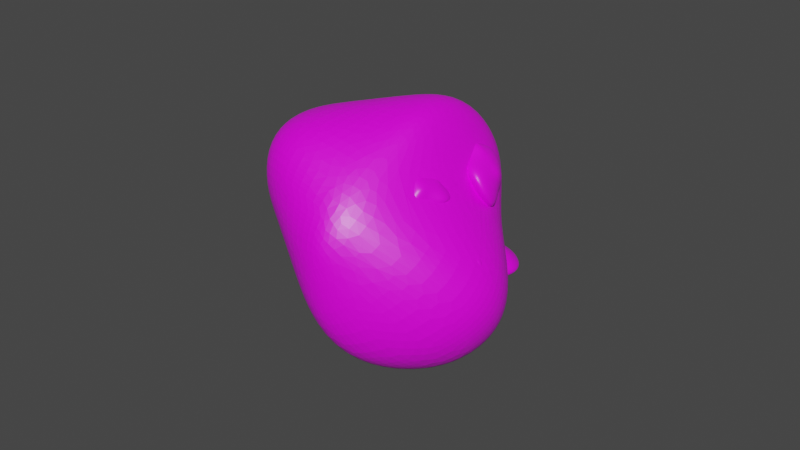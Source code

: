 # Source: copperDeposit2.blend  (saved by Blender 2.90.8; exported with 4.5.12 LTS)
import bpy
from mathutils import Matrix  # noqa: F401  (used for matrix-valued properties, if any)

bpy.ops.wm.read_factory_settings(use_empty=True)
scene = bpy.context.scene
scene.name = 'Scene'

# ---- collections
col_collection = bpy.data.collections.new('Collection'); scene.collection.children.link(col_collection)

# ---- images (referenced by path relative to the original .blend; pixels are not part of the script)
import os
ASSET_DIR = os.environ.get("B2B_ASSET_DIR", "")  # directory of the original .blend (textures are referenced by path, not embedded)
HERE = os.path.dirname(os.path.abspath(__file__))  # packed textures are extracted next to this script under _unpacked/

def load_image(name, relpath, width, height, colorspace="sRGB"):
    """Load a texture the original file referenced (path relative to the .blend, or extracted next to this script)."""
    p = next((c for c in (os.path.join(HERE, relpath), os.path.join(ASSET_DIR, relpath)) if relpath and os.path.exists(c)), "")
    if p:
        img = bpy.data.images.load(p, check_existing=True)
        img.name = name
    else:  # same state as the original file: an image datablock whose file is absent (Cycles renders it pink)
        img = bpy.data.images.new(name, width, height)
        img.source = "FILE"
        img.filepath = "//" + (relpath or name)
    img.colorspace_settings.name = colorspace
    return img
img_colourpalette_png = load_image('colourpalette.png', 'colourpalette.png', 1024, 1024, 'sRGB')

# ---- materials (node trees are filled in below, after node groups)
mat_material = bpy.data.materials.new('Material')
mat_material.alpha_threshold = 0.0
mat_material.use_transparent_shadow = False
mat_material.line_color = (0.0, 0.0, 0.0, 1.0)

# ---- material node trees
mat_material.use_nodes = True; mat_material.node_tree.nodes.clear()
_N = mat_material.node_tree.nodes; _L = mat_material.node_tree.links
n0 = _N.new('ShaderNodeOutputMaterial'); n0.name = 'Material Output'; n0.location = (300, 300)
n1 = _N.new('ShaderNodeBsdfPrincipled'); n1.name = 'Principled BSDF'; n1.location = (10, 300)
n1.distribution = 'GGX'
n1.subsurface_method = 'BURLEY'
n1.inputs[2].default_value = 0.4
n1.inputs[3].default_value = 1.45
n1.inputs[27].default_value = (0.0, 0.0, 0.0, 1.0)
n1.inputs[28].default_value = 1.0
n2 = _N.new('ShaderNodeTexImage'); n2.name = 'Image Texture'; n2.location = (-314, 261)
n2.image = img_colourpalette_png
n3 = _N.new('ShaderNodeTexCoord'); n3.name = 'Texture Coordinate'; n3.location = (-514, 197)
_L.new(n1.outputs[0], n0.inputs[0])
_L.new(n2.outputs[0], n1.inputs[0])
_L.new(n3.outputs[2], n2.inputs[0])
n0.is_active_output = True

# ---- world
world_world = bpy.data.worlds.new('World'); scene.world = world_world
world_world.use_nodes = True; world_world.node_tree.nodes.clear()
_N = world_world.node_tree.nodes; _L = world_world.node_tree.links
n0 = _N.new('ShaderNodeOutputWorld'); n0.name = 'World Output'; n0.location = (300, 300)
n1 = _N.new('ShaderNodeBackground'); n1.name = 'Background'; n1.location = (10, 300)
n1.inputs[0].default_value = (0.05088, 0.05088, 0.05088, 1.0)
_L.new(n1.outputs[0], n0.inputs[0])
n0.is_active_output = True
world_world.color = (0.05088, 0.05088, 0.05088)
world_world.use_sun_shadow = False
world_world.sun_shadow_jitter_overblur = 0.0

# ---- meshes
me_cube = bpy.data.meshes.new('Cube')
me_cube.from_pydata([(0.565, 1.0, 1.207), (1.377, 1.464, 1.854), (1.675, 0.9894, 1.383), (1.105, 0.4292, -2.057), (0.565, 3.026, 0.1214), (2.569, 0.565, 0.1214), (2.618, -1.816, 1.806), (1.659, -0.06941, 1.927), (0.565, -1.581, 1.207), (1.0, -0.565, 0.1214), (0.1467, -1.662, -0.0661), (0.565, -0.565, -0.3136), (-0.565, 1.388, 1.207), (-1.962, 0.9534, 1.207), (-0.565, 0.9534, 1.642), (-1.379, 1.239, -0.01652), (-0.565, 2.095, 0.1535), (-0.9443, 1.239, -0.4515), (-2.341, 0.4972, 1.037), (-0.565, -1.192, 1.207), (-0.565, -0.7573, 2.524), (-0.9443, 0.1087, -0.4515), (-0.9833, -1.662, -0.03402), (-1.379, 0.1087, -0.01652)], [], [(17, 3, 11, 21), (23, 18, 13, 15), (10, 8, 19, 22), (1, 14, 20, 7), (5, 2, 6, 9), (0, 1, 2), (3, 4, 5), (6, 7, 8), (9, 10, 11), (12, 13, 14), (15, 16, 17), (18, 19, 20), (21, 22, 23), (17, 21, 23, 15), (3, 17, 16, 4), (2, 5, 4, 0), (22, 19, 18, 23), (8, 10, 9, 6), (12, 16, 15, 13), (7, 20, 19, 8), (1, 7, 6, 2), (21, 11, 10, 22), (20, 14, 13, 18), (14, 1, 0, 12), (11, 3, 5, 9), (16, 12, 0, 4)])
_uv = me_cube.uv_layers.new(name='UVMap')
_uv.uv.foreach_set('vector', [0.909, 0.5515, 0.909, 0.5515, 0.909, 0.5515, 0.909, 0.5515, 0.909, 0.5515, 0.909, 0.5515, 0.909, 0.5515, 0.909, 0.5515, 0.909, 0.5515, 0.909, 0.5515, 0.909, 0.5515, 0.909, 0.5515, 0.909, 0.5515, 0.909, 0.5515, 0.909, 0.5515, 0.909, 0.5515, 0.909, 0.5515, 0.909, 0.5515, 0.909, 0.5515, 0.909, 0.5515, 0.909, 0.5515, 0.909, 0.5515, 0.909, 0.5515, 0.909, 0.5515, 0.909, 0.5515, 0.909, 0.5515, 0.909, 0.5515, 0.909, 0.5515, 0.909, 0.5515, 0.909, 0.5515, 0.909, 0.5515, 0.909, 0.5515, 0.909, 0.5515, 0.909, 0.5515, 0.909, 0.5515, 0.909, 0.5515, 0.909, 0.5515, 0.909, 0.5515, 0.909, 0.5515, 0.909, 0.5515, 0.909, 0.5515, 0.909, 0.5515, 0.909, 0.5515, 0.909, 0.5515, 0.909, 0.5515, 0.909, 0.5515, 0.909, 0.5515, 0.909, 0.5515, 0.909, 0.5515, 0.909, 0.5515, 0.909, 0.5515, 0.909, 0.5515, 0.909, 0.5515, 0.909, 0.5515, 0.909, 0.5515, 0.909, 0.5515, 0.909, 0.5515, 0.909, 0.5515, 0.909, 0.5515, 0.909, 0.5515, 0.909, 0.5515, 0.909, 0.5515, 0.909, 0.5515, 0.909, 0.5515, 0.909, 0.5515, 0.909, 0.5515, 0.909, 0.5515, 0.909, 0.5515, 0.909, 0.5515, 0.909, 0.5515, 0.909, 0.5515, 0.909, 0.5515, 0.909, 0.5515, 0.909, 0.5515, 0.909, 0.5515, 0.909, 0.5515, 0.909, 0.5515, 0.909, 0.5515, 0.909, 0.5515, 0.909, 0.5515, 0.909, 0.5515, 0.909, 0.5515, 0.909, 0.5515, 0.909, 0.5515, 0.909, 0.5515, 0.909, 0.5515, 0.909, 0.5515, 0.909, 0.5515, 0.909, 0.5515, 0.909, 0.5515, 0.909, 0.5515, 0.909, 0.5515, 0.909, 0.5515, 0.909, 0.5515, 0.909, 0.5515, 0.909, 0.5515])
me_cube.materials.append(mat_material)
me_cube.use_remesh_preserve_volume = False
me_cube.use_remesh_preserve_attributes = False
me_cube.use_mirror_vertex_groups = False
me_cube.update()
me_cube_001 = bpy.data.meshes.new('Cube.001')
me_cube_001.from_pydata([(0.565, 1.0, 1.207), (0.565, 0.9534, 1.642), (1.0, 0.565, 1.207), (0.565, 0.565, -0.3136), (0.565, 3.026, 0.1214), (2.569, 0.565, 0.1214), (1.0, -0.565, 1.207), (0.565, -0.7573, 1.642), (0.565, -1.581, 1.207), (1.0, -0.565, 0.1214), (0.565, -2.405, 0.1214), (0.565, -0.565, -0.3136), (-0.565, 1.388, 1.207), (-1.962, 0.9534, 1.207), (-0.565, 0.9534, 1.642), (-1.0, 0.565, 0.1535), (-0.565, 2.095, 0.1535), (-0.565, 0.565, -0.2815), (-1.962, -0.1766, 1.207), (-0.565, -1.192, 1.207), (-0.565, -0.7573, 2.524), (-0.565, -0.565, -0.2815), (-0.565, -2.405, 0.1535), (-1.0, -0.565, 0.1535)], [], [(17, 3, 11, 21), (23, 18, 13, 15), (10, 8, 19, 22), (1, 14, 20, 7), (5, 2, 6, 9), (0, 1, 2), (3, 4, 5), (6, 7, 8), (9, 10, 11), (12, 13, 14), (15, 16, 17), (18, 19, 20), (21, 22, 23), (17, 21, 23, 15), (3, 17, 16, 4), (2, 5, 4, 0), (22, 19, 18, 23), (8, 10, 9, 6), (12, 16, 15, 13), (7, 20, 19, 8), (1, 7, 6, 2), (21, 11, 10, 22), (20, 14, 13, 18), (14, 1, 0, 12), (11, 3, 5, 9), (16, 12, 0, 4)])
_uv = me_cube_001.uv_layers.new(name='UVMap')
_uv.uv.foreach_set('vector', [0.8098, 0.3034, 0.8098, 0.3034, 0.8098, 0.3034, 0.8098, 0.3034, 0.8098, 0.3034, 0.8098, 0.3034, 0.8098, 0.3034, 0.8098, 0.3034, 0.8098, 0.3034, 0.8098, 0.3034, 0.8098, 0.3034, 0.8098, 0.3034, 0.8098, 0.3034, 0.8098, 0.3034, 0.8098, 0.3034, 0.8098, 0.3034, 0.8098, 0.3034, 0.8098, 0.3034, 0.8098, 0.3034, 0.8098, 0.3034, 0.8098, 0.3034, 0.8098, 0.3034, 0.8098, 0.3034, 0.8098, 0.3034, 0.8098, 0.3034, 0.8098, 0.3034, 0.8098, 0.3034, 0.8098, 0.3034, 0.8098, 0.3034, 0.8098, 0.3034, 0.8098, 0.3034, 0.8098, 0.3034, 0.8098, 0.3034, 0.8098, 0.3034, 0.8098, 0.3034, 0.8098, 0.3034, 0.8098, 0.3034, 0.8098, 0.3034, 0.8098, 0.3034, 0.8098, 0.3034, 0.8098, 0.3034, 0.8098, 0.3034, 0.8098, 0.3034, 0.8098, 0.3034, 0.8098, 0.3034, 0.8098, 0.3034, 0.8098, 0.3034, 0.8098, 0.3034, 0.8098, 0.3034, 0.8098, 0.3034, 0.8098, 0.3034, 0.8098, 0.3034, 0.8098, 0.3034, 0.8098, 0.3034, 0.8098, 0.3034, 0.8098, 0.3034, 0.8098, 0.3034, 0.8098, 0.3034, 0.8098, 0.3034, 0.8098, 0.3034, 0.8098, 0.3034, 0.8098, 0.3034, 0.8098, 0.3034, 0.8098, 0.3034, 0.8098, 0.3034, 0.8098, 0.3034, 0.8098, 0.3034, 0.8098, 0.3034, 0.8098, 0.3034, 0.8098, 0.3034, 0.8098, 0.3034, 0.8098, 0.3034, 0.8098, 0.3034, 0.8098, 0.3034, 0.8098, 0.3034, 0.8098, 0.3034, 0.8098, 0.3034, 0.8098, 0.3034, 0.8098, 0.3034, 0.8098, 0.3034, 0.8098, 0.3034, 0.8098, 0.3034, 0.8098, 0.3034, 0.8098, 0.3034, 0.8098, 0.3034, 0.8098, 0.3034, 0.8098, 0.3034, 0.8098, 0.3034, 0.8098, 0.3034, 0.8098, 0.3034, 0.8098, 0.3034, 0.8098, 0.3034, 0.8098, 0.3034, 0.8098, 0.3034, 0.8098, 0.3034, 0.8098, 0.3034])
me_cube_001.materials.append(mat_material)
me_cube_001.use_remesh_preserve_volume = False
me_cube_001.use_remesh_preserve_attributes = False
me_cube_001.use_mirror_vertex_groups = False
me_cube_001.update()
me_cube_002 = bpy.data.meshes.new('Cube.002')
me_cube_002.from_pydata([(0.565, 1.0, 1.207), (0.565, 0.9534, 1.642), (1.0, 0.565, 1.207), (0.565, 0.565, -0.3136), (0.565, 3.026, 0.1214), (2.569, 0.565, 0.1214), (1.0, -0.565, 1.207), (0.565, -0.7573, 1.642), (0.565, -1.581, 1.207), (1.0, -0.565, 0.1214), (0.565, -2.405, 0.1214), (0.565, -0.565, -0.3136), (-0.565, 1.388, 1.207), (-1.962, 0.9534, 1.207), (-0.565, 0.9534, 1.642), (-1.0, 0.565, 0.1535), (-0.565, 2.095, 0.1535), (-0.565, 0.565, -0.2815), (-1.962, -0.1766, 1.207), (-0.565, -1.192, 1.207), (-0.565, -0.7573, 2.524), (-0.565, -0.565, -0.2815), (-0.565, -2.405, 0.1535), (-1.0, -0.565, 0.1535)], [], [(17, 3, 11, 21), (23, 18, 13, 15), (10, 8, 19, 22), (1, 14, 20, 7), (5, 2, 6, 9), (0, 1, 2), (3, 4, 5), (6, 7, 8), (9, 10, 11), (12, 13, 14), (15, 16, 17), (18, 19, 20), (21, 22, 23), (17, 21, 23, 15), (3, 17, 16, 4), (2, 5, 4, 0), (22, 19, 18, 23), (8, 10, 9, 6), (12, 16, 15, 13), (7, 20, 19, 8), (1, 7, 6, 2), (21, 11, 10, 22), (20, 14, 13, 18), (14, 1, 0, 12), (11, 3, 5, 9), (16, 12, 0, 4)])
_uv = me_cube_002.uv_layers.new(name='UVMap')
_uv.uv.foreach_set('vector', [0.8132, 0.3034, 0.8132, 0.3034, 0.8132, 0.3034, 0.8132, 0.3034, 0.8132, 0.3034, 0.8132, 0.3034, 0.8132, 0.3034, 0.8132, 0.3034, 0.8132, 0.3034, 0.8132, 0.3034, 0.8132, 0.3034, 0.8132, 0.3034, 0.8132, 0.3034, 0.8132, 0.3034, 0.8132, 0.3034, 0.8132, 0.3034, 0.8132, 0.3034, 0.8132, 0.3034, 0.8132, 0.3034, 0.8132, 0.3034, 0.8132, 0.3034, 0.8132, 0.3034, 0.8132, 0.3034, 0.8132, 0.3034, 0.8132, 0.3034, 0.8132, 0.3034, 0.8132, 0.3034, 0.8132, 0.3034, 0.8132, 0.3034, 0.8132, 0.3034, 0.8132, 0.3034, 0.8132, 0.3034, 0.8132, 0.3034, 0.8132, 0.3034, 0.8132, 0.3034, 0.8132, 0.3034, 0.8132, 0.3034, 0.8132, 0.3034, 0.8132, 0.3034, 0.8132, 0.3034, 0.8132, 0.3034, 0.8132, 0.3034, 0.8132, 0.3034, 0.8132, 0.3034, 0.8132, 0.3034, 0.8132, 0.3034, 0.8132, 0.3034, 0.8132, 0.3034, 0.8132, 0.3034, 0.8132, 0.3034, 0.8132, 0.3034, 0.8132, 0.3034, 0.8132, 0.3034, 0.8132, 0.3034, 0.8132, 0.3034, 0.8132, 0.3034, 0.8132, 0.3034, 0.8132, 0.3034, 0.8132, 0.3034, 0.8132, 0.3034, 0.8132, 0.3034, 0.8132, 0.3034, 0.8132, 0.3034, 0.8132, 0.3034, 0.8132, 0.3034, 0.8132, 0.3034, 0.8132, 0.3034, 0.8132, 0.3034, 0.8132, 0.3034, 0.8132, 0.3034, 0.8132, 0.3034, 0.8132, 0.3034, 0.8132, 0.3034, 0.8132, 0.3034, 0.8132, 0.3034, 0.8132, 0.3034, 0.8132, 0.3034, 0.8132, 0.3034, 0.8132, 0.3034, 0.8132, 0.3034, 0.8132, 0.3034, 0.8132, 0.3034, 0.8132, 0.3034, 0.8132, 0.3034, 0.8132, 0.3034, 0.8132, 0.3034, 0.8132, 0.3034, 0.8132, 0.3034, 0.8132, 0.3034, 0.8132, 0.3034, 0.8132, 0.3034, 0.8132, 0.3034, 0.8132, 0.3034, 0.8132, 0.3034, 0.8132, 0.3034, 0.8132, 0.3034])
me_cube_002.materials.append(mat_material)
me_cube_002.use_remesh_preserve_volume = False
me_cube_002.use_remesh_preserve_attributes = False
me_cube_002.use_mirror_vertex_groups = False
me_cube_002.update()
me_cube_003 = bpy.data.meshes.new('Cube.003')
me_cube_003.from_pydata([(0.565, 1.0, 1.207), (0.565, 0.9534, 1.642), (1.0, 0.565, 1.207), (0.565, 0.565, -0.3136), (0.565, 3.026, 0.1214), (2.569, 0.565, 0.1214), (1.0, -0.565, 1.207), (0.565, -0.7573, 1.642), (0.565, -1.581, 1.207), (1.0, -0.565, 0.1214), (0.565, -2.405, 0.1214), (0.565, -0.565, -0.3136), (-0.565, 1.388, 1.207), (-1.962, 0.9534, 1.207), (-0.565, 0.9534, 1.642), (-1.0, 0.565, 0.1535), (-0.565, 2.095, 0.1535), (-0.565, 0.565, -0.2815), (-1.962, -0.1766, 1.207), (-0.565, -1.192, 1.207), (-0.565, -0.7573, 2.524), (-0.565, -0.565, -0.2815), (-0.565, -2.405, 0.1535), (-1.0, -0.565, 0.1535)], [], [(17, 3, 11, 21), (23, 18, 13, 15), (10, 8, 19, 22), (1, 14, 20, 7), (5, 2, 6, 9), (0, 1, 2), (3, 4, 5), (6, 7, 8), (9, 10, 11), (12, 13, 14), (15, 16, 17), (18, 19, 20), (21, 22, 23), (17, 21, 23, 15), (3, 17, 16, 4), (2, 5, 4, 0), (22, 19, 18, 23), (8, 10, 9, 6), (12, 16, 15, 13), (7, 20, 19, 8), (1, 7, 6, 2), (21, 11, 10, 22), (20, 14, 13, 18), (14, 1, 0, 12), (11, 3, 5, 9), (16, 12, 0, 4)])
_uv = me_cube_003.uv_layers.new(name='UVMap')
_uv.uv.foreach_set('vector', [0.8132, 0.353, 0.8132, 0.353, 0.8132, 0.353, 0.8132, 0.353, 0.8132, 0.353, 0.8132, 0.353, 0.8132, 0.353, 0.8132, 0.353, 0.8132, 0.353, 0.8132, 0.353, 0.8132, 0.353, 0.8132, 0.353, 0.8132, 0.353, 0.8132, 0.353, 0.8132, 0.353, 0.8132, 0.353, 0.8132, 0.353, 0.8132, 0.353, 0.8132, 0.353, 0.8132, 0.353, 0.8132, 0.353, 0.8132, 0.353, 0.8132, 0.353, 0.8132, 0.353, 0.8132, 0.353, 0.8132, 0.353, 0.8132, 0.353, 0.8132, 0.353, 0.8132, 0.353, 0.8132, 0.353, 0.8132, 0.353, 0.8132, 0.353, 0.8132, 0.353, 0.8132, 0.353, 0.8132, 0.353, 0.8132, 0.353, 0.8132, 0.353, 0.8132, 0.353, 0.8132, 0.353, 0.8132, 0.353, 0.8132, 0.353, 0.8132, 0.353, 0.8132, 0.353, 0.8132, 0.353, 0.8132, 0.353, 0.8132, 0.353, 0.8132, 0.353, 0.8132, 0.353, 0.8132, 0.353, 0.8132, 0.353, 0.8132, 0.353, 0.8132, 0.353, 0.8132, 0.353, 0.8132, 0.353, 0.8132, 0.353, 0.8132, 0.353, 0.8132, 0.353, 0.8132, 0.353, 0.8132, 0.353, 0.8132, 0.353, 0.8132, 0.353, 0.8132, 0.353, 0.8132, 0.353, 0.8132, 0.353, 0.8132, 0.353, 0.8132, 0.353, 0.8132, 0.353, 0.8132, 0.353, 0.8132, 0.353, 0.8132, 0.353, 0.8132, 0.353, 0.8132, 0.353, 0.8132, 0.353, 0.8132, 0.353, 0.8132, 0.353, 0.8132, 0.353, 0.8132, 0.353, 0.8132, 0.353, 0.8132, 0.353, 0.8132, 0.353, 0.8132, 0.353, 0.8132, 0.353, 0.8132, 0.353, 0.8132, 0.353, 0.8132, 0.353, 0.8132, 0.353, 0.8132, 0.353, 0.8132, 0.353, 0.8132, 0.353, 0.8132, 0.353, 0.8132, 0.353, 0.8132, 0.353, 0.8132, 0.353, 0.8132, 0.353, 0.8132, 0.353, 0.8132, 0.353])
me_cube_003.materials.append(mat_material)
me_cube_003.use_remesh_preserve_volume = False
me_cube_003.use_remesh_preserve_attributes = False
me_cube_003.use_mirror_vertex_groups = False
me_cube_003.update()
me_cube_004 = bpy.data.meshes.new('Cube.004')
me_cube_004.from_pydata([(0.565, 1.0, 1.207), (0.565, 0.9534, 1.642), (1.0, 0.565, 1.207), (0.565, 0.565, -0.3136), (0.565, 3.026, 0.1214), (2.569, 0.565, 0.1214), (1.0, -0.565, 1.207), (0.565, -0.7573, 1.642), (0.565, -1.581, 1.207), (1.0, -0.565, 0.1214), (0.565, -2.405, 0.1214), (0.565, -0.565, -0.3136), (-0.565, 1.388, 1.207), (-1.962, 0.9534, 1.207), (-0.565, 0.9534, 1.642), (-1.0, 0.565, 0.1535), (-0.565, 2.095, 0.1535), (-0.565, 0.565, -0.2815), (-1.962, -0.1766, 1.207), (-0.565, -1.192, 1.207), (-0.565, -0.7573, 2.524), (-0.565, -0.565, -0.2815), (-0.565, -2.405, 0.1535), (-1.0, -0.565, 0.1535)], [], [(17, 3, 11, 21), (23, 18, 13, 15), (10, 8, 19, 22), (1, 14, 20, 7), (5, 2, 6, 9), (0, 1, 2), (3, 4, 5), (6, 7, 8), (9, 10, 11), (12, 13, 14), (15, 16, 17), (18, 19, 20), (21, 22, 23), (17, 21, 23, 15), (3, 17, 16, 4), (2, 5, 4, 0), (22, 19, 18, 23), (8, 10, 9, 6), (12, 16, 15, 13), (7, 20, 19, 8), (1, 7, 6, 2), (21, 11, 10, 22), (20, 14, 13, 18), (14, 1, 0, 12), (11, 3, 5, 9), (16, 12, 0, 4)])
_uv = me_cube_004.uv_layers.new(name='UVMap')
_uv.uv.foreach_set('vector', [0.8081, 0.4026, 0.8081, 0.4026, 0.8081, 0.4026, 0.8081, 0.4026, 0.8081, 0.4026, 0.8081, 0.4026, 0.8081, 0.4026, 0.8081, 0.4026, 0.8081, 0.4026, 0.8081, 0.4026, 0.8081, 0.4026, 0.8081, 0.4026, 0.8081, 0.4026, 0.8081, 0.4026, 0.8081, 0.4026, 0.8081, 0.4026, 0.8081, 0.4026, 0.8081, 0.4026, 0.8081, 0.4026, 0.8081, 0.4026, 0.8081, 0.4026, 0.8081, 0.4026, 0.8081, 0.4026, 0.8081, 0.4026, 0.8081, 0.4026, 0.8081, 0.4026, 0.8081, 0.4026, 0.8081, 0.4026, 0.8081, 0.4026, 0.8081, 0.4026, 0.8081, 0.4026, 0.8081, 0.4026, 0.8081, 0.4026, 0.8081, 0.4026, 0.8081, 0.4026, 0.8081, 0.4026, 0.8081, 0.4026, 0.8081, 0.4026, 0.8081, 0.4026, 0.8081, 0.4026, 0.8081, 0.4026, 0.8081, 0.4026, 0.8081, 0.4026, 0.8081, 0.4026, 0.8081, 0.4026, 0.8081, 0.4026, 0.8081, 0.4026, 0.8081, 0.4026, 0.8081, 0.4026, 0.8081, 0.4026, 0.8081, 0.4026, 0.8081, 0.4026, 0.8081, 0.4026, 0.8081, 0.4026, 0.8081, 0.4026, 0.8081, 0.4026, 0.8081, 0.4026, 0.8081, 0.4026, 0.8081, 0.4026, 0.8081, 0.4026, 0.8081, 0.4026, 0.8081, 0.4026, 0.8081, 0.4026, 0.8081, 0.4026, 0.8081, 0.4026, 0.8081, 0.4026, 0.8081, 0.4026, 0.8081, 0.4026, 0.8081, 0.4026, 0.8081, 0.4026, 0.8081, 0.4026, 0.8081, 0.4026, 0.8081, 0.4026, 0.8081, 0.4026, 0.8081, 0.4026, 0.8081, 0.4026, 0.8081, 0.4026, 0.8081, 0.4026, 0.8081, 0.4026, 0.8081, 0.4026, 0.8081, 0.4026, 0.8081, 0.4026, 0.8081, 0.4026, 0.8081, 0.4026, 0.8081, 0.4026, 0.8081, 0.4026, 0.8081, 0.4026, 0.8081, 0.4026, 0.8081, 0.4026, 0.8081, 0.4026, 0.8081, 0.4026, 0.8081, 0.4026, 0.8081, 0.4026, 0.8081, 0.4026, 0.8081, 0.4026, 0.8081, 0.4026])
me_cube_004.materials.append(mat_material)
me_cube_004.use_remesh_preserve_volume = False
me_cube_004.use_remesh_preserve_attributes = False
me_cube_004.use_mirror_vertex_groups = False
me_cube_004.update()
me_cube_007 = bpy.data.meshes.new('Cube.007')
me_cube_007.from_pydata([(0.565, 1.0, 1.207), (0.565, 0.9534, 1.642), (1.0, 0.565, 1.207), (0.565, 0.565, -0.3136), (0.565, 3.026, 0.1214), (2.569, 0.565, 0.1214), (1.0, -0.565, 1.207), (0.565, -0.7573, 1.642), (0.565, -1.581, 1.207), (1.0, -0.565, 0.1214), (0.565, -2.405, 0.1214), (0.565, -0.565, -0.3136), (-0.565, 1.388, 1.207), (-1.962, 0.9534, 1.207), (-0.565, 0.9534, 1.642), (-1.0, 0.565, 0.1535), (-0.565, 2.095, 0.1535), (-0.565, 0.565, -0.2815), (-1.962, -0.1766, 1.207), (-0.565, -1.192, 1.207), (-0.565, -0.7573, 2.524), (-0.565, -0.565, -0.2815), (-0.565, -2.405, 0.1535), (-1.0, -0.565, 0.1535)], [], [(17, 3, 11, 21), (23, 18, 13, 15), (10, 8, 19, 22), (1, 14, 20, 7), (5, 2, 6, 9), (0, 1, 2), (3, 4, 5), (6, 7, 8), (9, 10, 11), (12, 13, 14), (15, 16, 17), (18, 19, 20), (21, 22, 23), (17, 21, 23, 15), (3, 17, 16, 4), (2, 5, 4, 0), (22, 19, 18, 23), (8, 10, 9, 6), (12, 16, 15, 13), (7, 20, 19, 8), (1, 7, 6, 2), (21, 11, 10, 22), (20, 14, 13, 18), (14, 1, 0, 12), (11, 3, 5, 9), (16, 12, 0, 4)])
_uv = me_cube_007.uv_layers.new(name='UVMap')
_uv.uv.foreach_set('vector', [0.8098, 0.3034, 0.8098, 0.3034, 0.8098, 0.3034, 0.8098, 0.3034, 0.8098, 0.3034, 0.8098, 0.3034, 0.8098, 0.3034, 0.8098, 0.3034, 0.8098, 0.3034, 0.8098, 0.3034, 0.8098, 0.3034, 0.8098, 0.3034, 0.8098, 0.3034, 0.8098, 0.3034, 0.8098, 0.3034, 0.8098, 0.3034, 0.8098, 0.3034, 0.8098, 0.3034, 0.8098, 0.3034, 0.8098, 0.3034, 0.8098, 0.3034, 0.8098, 0.3034, 0.8098, 0.3034, 0.8098, 0.3034, 0.8098, 0.3034, 0.8098, 0.3034, 0.8098, 0.3034, 0.8098, 0.3034, 0.8098, 0.3034, 0.8098, 0.3034, 0.8098, 0.3034, 0.8098, 0.3034, 0.8098, 0.3034, 0.8098, 0.3034, 0.8098, 0.3034, 0.8098, 0.3034, 0.8098, 0.3034, 0.8098, 0.3034, 0.8098, 0.3034, 0.8098, 0.3034, 0.8098, 0.3034, 0.8098, 0.3034, 0.8098, 0.3034, 0.8098, 0.3034, 0.8098, 0.3034, 0.8098, 0.3034, 0.8098, 0.3034, 0.8098, 0.3034, 0.8098, 0.3034, 0.8098, 0.3034, 0.8098, 0.3034, 0.8098, 0.3034, 0.8098, 0.3034, 0.8098, 0.3034, 0.8098, 0.3034, 0.8098, 0.3034, 0.8098, 0.3034, 0.8098, 0.3034, 0.8098, 0.3034, 0.8098, 0.3034, 0.8098, 0.3034, 0.8098, 0.3034, 0.8098, 0.3034, 0.8098, 0.3034, 0.8098, 0.3034, 0.8098, 0.3034, 0.8098, 0.3034, 0.8098, 0.3034, 0.8098, 0.3034, 0.8098, 0.3034, 0.8098, 0.3034, 0.8098, 0.3034, 0.8098, 0.3034, 0.8098, 0.3034, 0.8098, 0.3034, 0.8098, 0.3034, 0.8098, 0.3034, 0.8098, 0.3034, 0.8098, 0.3034, 0.8098, 0.3034, 0.8098, 0.3034, 0.8098, 0.3034, 0.8098, 0.3034, 0.8098, 0.3034, 0.8098, 0.3034, 0.8098, 0.3034, 0.8098, 0.3034, 0.8098, 0.3034, 0.8098, 0.3034, 0.8098, 0.3034, 0.8098, 0.3034, 0.8098, 0.3034, 0.8098, 0.3034, 0.8098, 0.3034, 0.8098, 0.3034, 0.8098, 0.3034])
me_cube_007.materials.append(mat_material)
me_cube_007.use_remesh_preserve_volume = False
me_cube_007.use_remesh_preserve_attributes = False
me_cube_007.use_mirror_vertex_groups = False
me_cube_007.update()

# ---- objects
ob_cube = bpy.data.objects.new('Cube', me_cube)
ob_cube_001 = bpy.data.objects.new('Cube.001', me_cube_001)
ob_cube_002 = bpy.data.objects.new('Cube.002', me_cube_002)
ob_cube_003 = bpy.data.objects.new('Cube.003', me_cube_003)
ob_cube_004 = bpy.data.objects.new('Cube.004', me_cube_004)
ob_cube_005 = bpy.data.objects.new('Cube.005', me_cube_007)

# ---- transforms, parenting, visibility, modifiers, constraints
ob_cube.location = (0.0, 0.0, 1.043)
ob_cube.rotation_euler = (1.178, 2.168, -2.123)
ob_cube.lock_rotations_4d = False
ob_cube.empty_display_type = 'ARROWS'
ob_cube.lineart.crease_threshold = 0.0
_m = ob_cube.modifiers.new('Subdivision', 'SUBSURF')
_m.uv_smooth = 'PRESERVE_CORNERS'
_m.render_levels = 4
_m = ob_cube.modifiers.new('Displace', 'DISPLACE')
_m.strength = 0.0
_m = ob_cube.modifiers.new('Decimate', 'DECIMATE')
_m.ratio = 0.3974
ob_cube_001.location = (0.1587, -0.3951, 1.338)
ob_cube_001.scale = (0.1818, 0.1818, 0.1818)
ob_cube_001.lock_rotations_4d = False
ob_cube_001.empty_display_type = 'ARROWS'
ob_cube_001.lineart.crease_threshold = 0.0
_m = ob_cube_001.modifiers.new('Subdivision', 'SUBSURF')
_m.uv_smooth = 'PRESERVE_CORNERS'
_m.render_levels = 4
_m = ob_cube_001.modifiers.new('Displace', 'DISPLACE')
_m.strength = 0.0
_m = ob_cube_001.modifiers.new('Decimate', 'DECIMATE')
_m.ratio = 0.3974
ob_cube_002.location = (0.4577, 0.4771, 0.1232)
ob_cube_002.scale = (0.2458, 0.2458, 0.2458)
ob_cube_002.lock_rotations_4d = False
ob_cube_002.empty_display_type = 'ARROWS'
ob_cube_002.lineart.crease_threshold = 0.0
_m = ob_cube_002.modifiers.new('Subdivision', 'SUBSURF')
_m.uv_smooth = 'PRESERVE_CORNERS'
_m.render_levels = 4
_m = ob_cube_002.modifiers.new('Displace', 'DISPLACE')
_m.strength = 0.0
_m = ob_cube_002.modifiers.new('Decimate', 'DECIMATE')
_m.ratio = 0.3974
ob_cube_003.location = (0.1587, 0.4739, 1.338)
ob_cube_003.rotation_euler = (-0.9475, -0.6323, -0.9901)
ob_cube_003.scale = (0.2458, 0.2458, 0.2458)
ob_cube_003.lock_rotations_4d = False
ob_cube_003.empty_display_type = 'ARROWS'
ob_cube_003.lineart.crease_threshold = 0.0
_m = ob_cube_003.modifiers.new('Subdivision', 'SUBSURF')
_m.uv_smooth = 'PRESERVE_CORNERS'
_m.render_levels = 4
_m = ob_cube_003.modifiers.new('Displace', 'DISPLACE')
_m.strength = 0.0
_m = ob_cube_003.modifiers.new('Decimate', 'DECIMATE')
_m.ratio = 0.3974
ob_cube_004.location = (-0.9917, 0.3487, 0.6904)
ob_cube_004.rotation_euler = (0.0542, 0.469, -1.639)
ob_cube_004.scale = (0.2458, 0.2458, 0.2458)
ob_cube_004.lock_rotations_4d = False
ob_cube_004.empty_display_type = 'ARROWS'
ob_cube_004.lineart.crease_threshold = 0.0
_m = ob_cube_004.modifiers.new('Subdivision', 'SUBSURF')
_m.uv_smooth = 'PRESERVE_CORNERS'
_m.render_levels = 4
_m = ob_cube_004.modifiers.new('Displace', 'DISPLACE')
_m.strength = 0.0
_m = ob_cube_004.modifiers.new('Decimate', 'DECIMATE')
_m.ratio = 0.3974
ob_cube_005.location = (0.6498, -0.3084, 0.6662)
ob_cube_005.rotation_euler = (-1.051, -0.4514, -0.3499)
ob_cube_005.scale = (0.1818, 0.1818, 0.1818)
ob_cube_005.lock_rotations_4d = False
ob_cube_005.empty_display_type = 'ARROWS'
ob_cube_005.lineart.crease_threshold = 0.0
_m = ob_cube_005.modifiers.new('Subdivision', 'SUBSURF')
_m.uv_smooth = 'PRESERVE_CORNERS'
_m.render_levels = 4
_m = ob_cube_005.modifiers.new('Displace', 'DISPLACE')
_m.strength = 0.0
_m = ob_cube_005.modifiers.new('Decimate', 'DECIMATE')
_m.ratio = 0.3974

# ---- collection membership
col_collection.objects.link(ob_cube)
col_collection.objects.link(ob_cube_001)
col_collection.objects.link(ob_cube_002)
col_collection.objects.link(ob_cube_003)
col_collection.objects.link(ob_cube_004)
col_collection.objects.link(ob_cube_005)

# ---- scene / render settings (as saved in the file)
scene.frame_start = 1; scene.frame_end = 250; scene.frame_set(1)
scene.render.engine = 'BLENDER_EEVEE_NEXT'
scene.cycles.use_denoising = False
scene.cycles.samples = 128
scene.cycles.sampling_pattern = 'TABULATED_SOBOL'
scene.cycles.use_adaptive_sampling = False
scene.cycles.use_light_tree = False
scene.view_settings.view_transform = 'Filmic'
bpy.context.view_layer.update()

# ---- added for rendering (the .blend has no active camera and no usable light): camera, sun
cam_auto = bpy.data.cameras.new('AutoCamera')
cam_auto.lens = 50.0
cam_auto.sensor_width = 36.0
cam_auto.clip_end = 1000.0
ob_auto_camera = bpy.data.objects.new('AutoCamera', cam_auto)
scene.collection.objects.link(ob_auto_camera)
ob_auto_camera.location = (7.57933, -9.72214, 7.11404)
ob_auto_camera.rotation_euler = (1.09748, -7.21219e-08, 0.694738)
scene.camera = ob_auto_camera
light_auto_sun = bpy.data.lights.new('AutoSun', 'SUN')
light_auto_sun.energy = 3.0
light_auto_sun.angle = 0.0523599
ob_auto_sun = bpy.data.objects.new('AutoSun', light_auto_sun)
scene.collection.objects.link(ob_auto_sun)
ob_auto_sun.rotation_euler = (0.872665, 0.174533, 0.523599)
bpy.context.view_layer.update()
